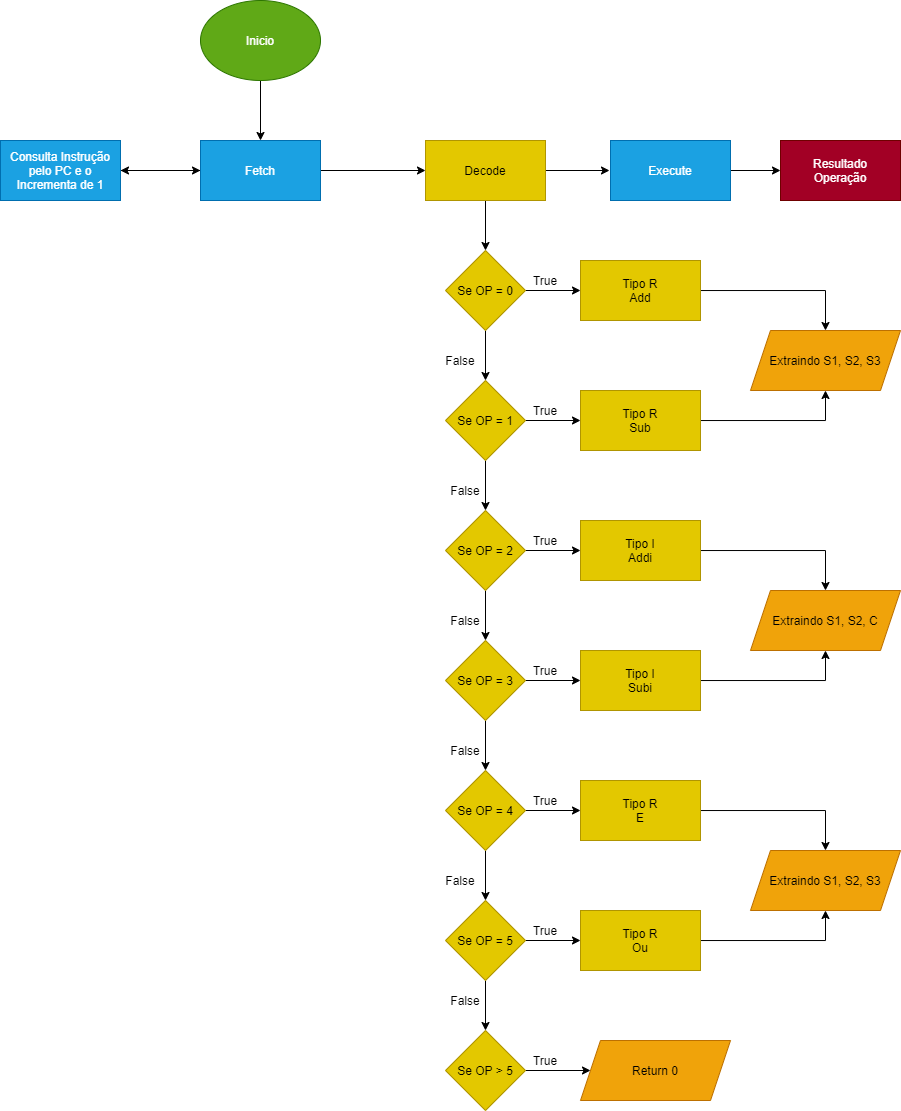

The diagram above was exported from draw.io. Its source (the exported page's mxGraphModel, read from the mxfile embedded in the PNG):
<mxGraphModel dx="1635" dy="451" grid="1" gridSize="10" guides="1" tooltips="1" connect="1" arrows="1" fold="1" page="1" pageScale="1" pageWidth="850" pageHeight="1100" math="0" shadow="0">
  <root>
    <mxCell id="0" />
    <mxCell id="1" parent="0" />
    <mxCell id="6" style="edgeStyle=orthogonalEdgeStyle;rounded=0;orthogonalLoop=1;jettySize=auto;html=1;entryX=0.5;entryY=0;entryDx=0;entryDy=0;" parent="1" source="4" target="5" edge="1">
      <mxGeometry relative="1" as="geometry" />
    </mxCell>
    <mxCell id="4" value="Inicio" style="ellipse;whiteSpace=wrap;html=1;fillColor=#60a917;strokeColor=#2D7600;fontColor=#ffffff;" parent="1" vertex="1">
      <mxGeometry x="140" y="70" width="120" height="80" as="geometry" />
    </mxCell>
    <mxCell id="8" style="edgeStyle=orthogonalEdgeStyle;rounded=0;orthogonalLoop=1;jettySize=auto;html=1;entryX=0;entryY=0.5;entryDx=0;entryDy=0;" parent="1" source="5" target="7" edge="1">
      <mxGeometry relative="1" as="geometry" />
    </mxCell>
    <mxCell id="80" style="edgeStyle=orthogonalEdgeStyle;rounded=0;orthogonalLoop=1;jettySize=auto;html=1;" parent="1" source="5" edge="1">
      <mxGeometry relative="1" as="geometry">
        <mxPoint x="60" y="240" as="targetPoint" />
      </mxGeometry>
    </mxCell>
    <mxCell id="5" value="Fetch" style="rounded=0;whiteSpace=wrap;html=1;fillColor=#1ba1e2;strokeColor=#006EAF;fontColor=#ffffff;" parent="1" vertex="1">
      <mxGeometry x="140" y="210" width="120" height="60" as="geometry" />
    </mxCell>
    <mxCell id="75" style="edgeStyle=orthogonalEdgeStyle;rounded=0;orthogonalLoop=1;jettySize=auto;html=1;" parent="1" source="7" edge="1">
      <mxGeometry relative="1" as="geometry">
        <mxPoint x="549" y="240" as="targetPoint" />
      </mxGeometry>
    </mxCell>
    <mxCell id="96" style="edgeStyle=orthogonalEdgeStyle;rounded=0;orthogonalLoop=1;jettySize=auto;html=1;entryX=0.5;entryY=0;entryDx=0;entryDy=0;" parent="1" source="7" target="36" edge="1">
      <mxGeometry relative="1" as="geometry" />
    </mxCell>
    <mxCell id="7" value="Decode" style="rounded=0;whiteSpace=wrap;html=1;fillColor=#e3c800;strokeColor=#B09500;fontColor=#000000;" parent="1" vertex="1">
      <mxGeometry x="365" y="210" width="120" height="60" as="geometry" />
    </mxCell>
    <mxCell id="35" style="edgeStyle=orthogonalEdgeStyle;rounded=0;orthogonalLoop=1;jettySize=auto;html=1;entryX=0.5;entryY=0;entryDx=0;entryDy=0;" parent="1" source="36" edge="1">
      <mxGeometry relative="1" as="geometry">
        <mxPoint x="425" y="450" as="targetPoint" />
      </mxGeometry>
    </mxCell>
    <mxCell id="41" style="edgeStyle=orthogonalEdgeStyle;rounded=0;orthogonalLoop=1;jettySize=auto;html=1;" parent="1" source="36" target="40" edge="1">
      <mxGeometry relative="1" as="geometry" />
    </mxCell>
    <mxCell id="36" value="Se OP = 0" style="rhombus;whiteSpace=wrap;html=1;fillColor=#e3c800;strokeColor=#B09500;fontColor=#000000;" parent="1" vertex="1">
      <mxGeometry x="385" y="320" width="80" height="80" as="geometry" />
    </mxCell>
    <mxCell id="38" value="Extraindo S1, S2, S3" style="shape=parallelogram;perimeter=parallelogramPerimeter;whiteSpace=wrap;html=1;fixedSize=1;fillColor=#f0a30a;strokeColor=#BD7000;fontColor=#000000;" parent="1" vertex="1">
      <mxGeometry x="690" y="400" width="150" height="60" as="geometry" />
    </mxCell>
    <mxCell id="42" style="edgeStyle=orthogonalEdgeStyle;rounded=0;orthogonalLoop=1;jettySize=auto;html=1;" parent="1" source="40" target="38" edge="1">
      <mxGeometry relative="1" as="geometry">
        <Array as="points">
          <mxPoint x="765" y="360" />
        </Array>
      </mxGeometry>
    </mxCell>
    <mxCell id="40" value="Tipo R&lt;br&gt;Add" style="rounded=0;whiteSpace=wrap;html=1;fillColor=#e3c800;strokeColor=#B09500;fontColor=#000000;" parent="1" vertex="1">
      <mxGeometry x="520" y="330" width="120" height="60" as="geometry" />
    </mxCell>
    <mxCell id="43" style="edgeStyle=orthogonalEdgeStyle;rounded=0;orthogonalLoop=1;jettySize=auto;html=1;entryX=0.5;entryY=0;entryDx=0;entryDy=0;" parent="1" source="44" edge="1">
      <mxGeometry relative="1" as="geometry">
        <mxPoint x="425" y="580" as="targetPoint" />
      </mxGeometry>
    </mxCell>
    <mxCell id="49" style="edgeStyle=orthogonalEdgeStyle;rounded=0;orthogonalLoop=1;jettySize=auto;html=1;entryX=0;entryY=0.5;entryDx=0;entryDy=0;" parent="1" source="44" target="48" edge="1">
      <mxGeometry relative="1" as="geometry" />
    </mxCell>
    <mxCell id="44" value="Se OP = 1" style="rhombus;whiteSpace=wrap;html=1;fillColor=#e3c800;strokeColor=#B09500;fontColor=#000000;" parent="1" vertex="1">
      <mxGeometry x="385" y="450" width="80" height="80" as="geometry" />
    </mxCell>
    <mxCell id="50" style="edgeStyle=orthogonalEdgeStyle;rounded=0;orthogonalLoop=1;jettySize=auto;html=1;entryX=0.5;entryY=1;entryDx=0;entryDy=0;" parent="1" source="48" target="38" edge="1">
      <mxGeometry relative="1" as="geometry" />
    </mxCell>
    <mxCell id="48" value="Tipo R&lt;br&gt;Sub" style="rounded=0;whiteSpace=wrap;html=1;fillColor=#e3c800;strokeColor=#B09500;fontColor=#000000;" parent="1" vertex="1">
      <mxGeometry x="520" y="460" width="120" height="60" as="geometry" />
    </mxCell>
    <mxCell id="51" style="edgeStyle=orthogonalEdgeStyle;rounded=0;orthogonalLoop=1;jettySize=auto;html=1;entryX=0.5;entryY=0;entryDx=0;entryDy=0;" parent="1" source="53" edge="1">
      <mxGeometry relative="1" as="geometry">
        <mxPoint x="425" y="710" as="targetPoint" />
      </mxGeometry>
    </mxCell>
    <mxCell id="52" style="edgeStyle=orthogonalEdgeStyle;rounded=0;orthogonalLoop=1;jettySize=auto;html=1;" parent="1" source="53" target="55" edge="1">
      <mxGeometry relative="1" as="geometry" />
    </mxCell>
    <mxCell id="53" value="Se OP = 2" style="rhombus;whiteSpace=wrap;html=1;fillColor=#e3c800;strokeColor=#B09500;fontColor=#000000;" parent="1" vertex="1">
      <mxGeometry x="385" y="580" width="80" height="80" as="geometry" />
    </mxCell>
    <mxCell id="54" style="edgeStyle=orthogonalEdgeStyle;rounded=0;orthogonalLoop=1;jettySize=auto;html=1;" parent="1" source="55" edge="1">
      <mxGeometry relative="1" as="geometry">
        <mxPoint x="765" y="660" as="targetPoint" />
        <Array as="points">
          <mxPoint x="765" y="620" />
        </Array>
      </mxGeometry>
    </mxCell>
    <mxCell id="55" value="Tipo I&lt;br&gt;Addi" style="rounded=0;whiteSpace=wrap;html=1;fillColor=#e3c800;strokeColor=#B09500;fontColor=#000000;" parent="1" vertex="1">
      <mxGeometry x="520" y="590" width="120" height="60" as="geometry" />
    </mxCell>
    <mxCell id="56" style="edgeStyle=orthogonalEdgeStyle;rounded=0;orthogonalLoop=1;jettySize=auto;html=1;entryX=0.5;entryY=0;entryDx=0;entryDy=0;" parent="1" source="58" edge="1">
      <mxGeometry relative="1" as="geometry">
        <mxPoint x="425" y="840" as="targetPoint" />
      </mxGeometry>
    </mxCell>
    <mxCell id="57" style="edgeStyle=orthogonalEdgeStyle;rounded=0;orthogonalLoop=1;jettySize=auto;html=1;entryX=0;entryY=0.5;entryDx=0;entryDy=0;" parent="1" source="58" target="60" edge="1">
      <mxGeometry relative="1" as="geometry" />
    </mxCell>
    <mxCell id="58" value="Se OP = 3" style="rhombus;whiteSpace=wrap;html=1;fillColor=#e3c800;strokeColor=#B09500;fontColor=#000000;" parent="1" vertex="1">
      <mxGeometry x="385" y="710" width="80" height="80" as="geometry" />
    </mxCell>
    <mxCell id="62" style="edgeStyle=orthogonalEdgeStyle;rounded=0;orthogonalLoop=1;jettySize=auto;html=1;entryX=0.5;entryY=1;entryDx=0;entryDy=0;" parent="1" source="60" target="61" edge="1">
      <mxGeometry relative="1" as="geometry">
        <mxPoint x="770" y="750" as="targetPoint" />
      </mxGeometry>
    </mxCell>
    <mxCell id="60" value="Tipo I&lt;br&gt;Subi" style="rounded=0;whiteSpace=wrap;html=1;fillColor=#e3c800;strokeColor=#B09500;fontColor=#000000;" parent="1" vertex="1">
      <mxGeometry x="520" y="720" width="120" height="60" as="geometry" />
    </mxCell>
    <mxCell id="61" value="Extraindo S1, S2, C" style="shape=parallelogram;perimeter=parallelogramPerimeter;whiteSpace=wrap;html=1;fixedSize=1;fillColor=#f0a30a;strokeColor=#BD7000;fontColor=#000000;" parent="1" vertex="1">
      <mxGeometry x="690" y="660" width="150" height="60" as="geometry" />
    </mxCell>
    <mxCell id="63" style="edgeStyle=orthogonalEdgeStyle;rounded=0;orthogonalLoop=1;jettySize=auto;html=1;entryX=0.5;entryY=0;entryDx=0;entryDy=0;" parent="1" source="65" edge="1">
      <mxGeometry relative="1" as="geometry">
        <mxPoint x="425" y="970" as="targetPoint" />
      </mxGeometry>
    </mxCell>
    <mxCell id="64" style="edgeStyle=orthogonalEdgeStyle;rounded=0;orthogonalLoop=1;jettySize=auto;html=1;" parent="1" source="65" target="67" edge="1">
      <mxGeometry relative="1" as="geometry" />
    </mxCell>
    <mxCell id="65" value="Se OP = 4" style="rhombus;whiteSpace=wrap;html=1;fillColor=#e3c800;strokeColor=#B09500;fontColor=#000000;" parent="1" vertex="1">
      <mxGeometry x="385" y="840" width="80" height="80" as="geometry" />
    </mxCell>
    <mxCell id="66" style="edgeStyle=orthogonalEdgeStyle;rounded=0;orthogonalLoop=1;jettySize=auto;html=1;" parent="1" source="67" edge="1">
      <mxGeometry relative="1" as="geometry">
        <mxPoint x="765" y="920" as="targetPoint" />
        <Array as="points">
          <mxPoint x="765" y="880" />
        </Array>
      </mxGeometry>
    </mxCell>
    <mxCell id="67" value="Tipo R&lt;br&gt;E" style="rounded=0;whiteSpace=wrap;html=1;fillColor=#e3c800;strokeColor=#B09500;fontColor=#000000;" parent="1" vertex="1">
      <mxGeometry x="520" y="850" width="120" height="60" as="geometry" />
    </mxCell>
    <mxCell id="69" style="edgeStyle=orthogonalEdgeStyle;rounded=0;orthogonalLoop=1;jettySize=auto;html=1;entryX=0;entryY=0.5;entryDx=0;entryDy=0;" parent="1" source="70" target="72" edge="1">
      <mxGeometry relative="1" as="geometry" />
    </mxCell>
    <mxCell id="97" style="edgeStyle=orthogonalEdgeStyle;rounded=0;orthogonalLoop=1;jettySize=auto;html=1;entryX=0.5;entryY=0;entryDx=0;entryDy=0;" parent="1" source="70" target="81" edge="1">
      <mxGeometry relative="1" as="geometry" />
    </mxCell>
    <mxCell id="70" value="Se OP = 5" style="rhombus;whiteSpace=wrap;html=1;fillColor=#e3c800;strokeColor=#B09500;fontColor=#000000;" parent="1" vertex="1">
      <mxGeometry x="385" y="970" width="80" height="80" as="geometry" />
    </mxCell>
    <mxCell id="71" style="edgeStyle=orthogonalEdgeStyle;rounded=0;orthogonalLoop=1;jettySize=auto;html=1;entryX=0.5;entryY=1;entryDx=0;entryDy=0;" parent="1" source="72" target="73" edge="1">
      <mxGeometry relative="1" as="geometry">
        <mxPoint x="770" y="1010" as="targetPoint" />
      </mxGeometry>
    </mxCell>
    <mxCell id="72" value="Tipo R&lt;br&gt;Ou" style="rounded=0;whiteSpace=wrap;html=1;fillColor=#e3c800;strokeColor=#B09500;fontColor=#000000;" parent="1" vertex="1">
      <mxGeometry x="520" y="980" width="120" height="60" as="geometry" />
    </mxCell>
    <mxCell id="73" value="Extraindo S1, S2, S3" style="shape=parallelogram;perimeter=parallelogramPerimeter;whiteSpace=wrap;html=1;fixedSize=1;fillColor=#f0a30a;strokeColor=#BD7000;fontColor=#000000;" parent="1" vertex="1">
      <mxGeometry x="690" y="920" width="150" height="60" as="geometry" />
    </mxCell>
    <mxCell id="77" style="edgeStyle=orthogonalEdgeStyle;rounded=0;orthogonalLoop=1;jettySize=auto;html=1;entryX=0;entryY=0.5;entryDx=0;entryDy=0;" parent="1" source="74" target="76" edge="1">
      <mxGeometry relative="1" as="geometry" />
    </mxCell>
    <mxCell id="74" value="Execute" style="rounded=0;whiteSpace=wrap;html=1;fillColor=#1ba1e2;strokeColor=#006EAF;fontColor=#ffffff;" parent="1" vertex="1">
      <mxGeometry x="550" y="210" width="120" height="60" as="geometry" />
    </mxCell>
    <mxCell id="76" value="Resultado&lt;br&gt;Operação" style="rounded=0;whiteSpace=wrap;html=1;fillColor=#a20025;strokeColor=#6F0000;fontColor=#ffffff;" parent="1" vertex="1">
      <mxGeometry x="720" y="210" width="120" height="60" as="geometry" />
    </mxCell>
    <mxCell id="79" style="edgeStyle=orthogonalEdgeStyle;rounded=0;orthogonalLoop=1;jettySize=auto;html=1;entryX=0;entryY=0.5;entryDx=0;entryDy=0;" parent="1" source="78" target="5" edge="1">
      <mxGeometry relative="1" as="geometry" />
    </mxCell>
    <mxCell id="78" value="Consulta Instrução pelo PC e o Incrementa de 1" style="rounded=0;whiteSpace=wrap;html=1;fillColor=#1ba1e2;strokeColor=#006EAF;fontColor=#ffffff;" parent="1" vertex="1">
      <mxGeometry x="-60" y="210" width="120" height="60" as="geometry" />
    </mxCell>
    <mxCell id="101" style="edgeStyle=orthogonalEdgeStyle;rounded=0;orthogonalLoop=1;jettySize=auto;html=1;" parent="1" source="81" target="100" edge="1">
      <mxGeometry relative="1" as="geometry" />
    </mxCell>
    <mxCell id="81" value="Se OP &amp;gt; 5" style="rhombus;whiteSpace=wrap;html=1;fillColor=#e3c800;strokeColor=#B09500;fontColor=#000000;" parent="1" vertex="1">
      <mxGeometry x="385" y="1100" width="80" height="80" as="geometry" />
    </mxCell>
    <mxCell id="82" value="True" style="text;html=1;strokeColor=none;fillColor=none;align=center;verticalAlign=middle;whiteSpace=wrap;rounded=0;" parent="1" vertex="1">
      <mxGeometry x="465" y="990" width="40" height="20" as="geometry" />
    </mxCell>
    <mxCell id="83" value="False" style="text;html=1;strokeColor=none;fillColor=none;align=center;verticalAlign=middle;whiteSpace=wrap;rounded=0;" parent="1" vertex="1">
      <mxGeometry x="380" y="940" width="40" height="20" as="geometry" />
    </mxCell>
    <mxCell id="85" value="True" style="text;html=1;strokeColor=none;fillColor=none;align=center;verticalAlign=middle;whiteSpace=wrap;rounded=0;" parent="1" vertex="1">
      <mxGeometry x="465" y="860" width="40" height="20" as="geometry" />
    </mxCell>
    <mxCell id="86" value="True" style="text;html=1;strokeColor=none;fillColor=none;align=center;verticalAlign=middle;whiteSpace=wrap;rounded=0;" parent="1" vertex="1">
      <mxGeometry x="465" y="730" width="40" height="20" as="geometry" />
    </mxCell>
    <mxCell id="87" value="True" style="text;html=1;strokeColor=none;fillColor=none;align=center;verticalAlign=middle;whiteSpace=wrap;rounded=0;" parent="1" vertex="1">
      <mxGeometry x="465" y="600" width="40" height="20" as="geometry" />
    </mxCell>
    <mxCell id="88" value="True" style="text;html=1;strokeColor=none;fillColor=none;align=center;verticalAlign=middle;whiteSpace=wrap;rounded=0;" parent="1" vertex="1">
      <mxGeometry x="465" y="470" width="40" height="20" as="geometry" />
    </mxCell>
    <mxCell id="90" value="True" style="text;html=1;strokeColor=none;fillColor=none;align=center;verticalAlign=middle;whiteSpace=wrap;rounded=0;" parent="1" vertex="1">
      <mxGeometry x="465" y="340" width="40" height="20" as="geometry" />
    </mxCell>
    <mxCell id="91" value="False" style="text;html=1;strokeColor=none;fillColor=none;align=center;verticalAlign=middle;whiteSpace=wrap;rounded=0;" parent="1" vertex="1">
      <mxGeometry x="385" y="810" width="40" height="20" as="geometry" />
    </mxCell>
    <mxCell id="92" value="False" style="text;html=1;strokeColor=none;fillColor=none;align=center;verticalAlign=middle;whiteSpace=wrap;rounded=0;" parent="1" vertex="1">
      <mxGeometry x="385" y="680" width="40" height="20" as="geometry" />
    </mxCell>
    <mxCell id="93" value="False" style="text;html=1;strokeColor=none;fillColor=none;align=center;verticalAlign=middle;whiteSpace=wrap;rounded=0;" parent="1" vertex="1">
      <mxGeometry x="385" y="550" width="40" height="20" as="geometry" />
    </mxCell>
    <mxCell id="94" value="False" style="text;html=1;strokeColor=none;fillColor=none;align=center;verticalAlign=middle;whiteSpace=wrap;rounded=0;" parent="1" vertex="1">
      <mxGeometry x="380" y="420" width="40" height="20" as="geometry" />
    </mxCell>
    <mxCell id="98" value="False" style="text;html=1;strokeColor=none;fillColor=none;align=center;verticalAlign=middle;whiteSpace=wrap;rounded=0;" parent="1" vertex="1">
      <mxGeometry x="385" y="1060" width="40" height="20" as="geometry" />
    </mxCell>
    <mxCell id="99" value="True" style="text;html=1;strokeColor=none;fillColor=none;align=center;verticalAlign=middle;whiteSpace=wrap;rounded=0;" parent="1" vertex="1">
      <mxGeometry x="465" y="1120" width="40" height="20" as="geometry" />
    </mxCell>
    <mxCell id="100" value="Return 0" style="shape=parallelogram;perimeter=parallelogramPerimeter;whiteSpace=wrap;html=1;fixedSize=1;fillColor=#f0a30a;strokeColor=#BD7000;fontColor=#000000;" parent="1" vertex="1">
      <mxGeometry x="520" y="1110" width="150" height="60" as="geometry" />
    </mxCell>
  </root>
</mxGraphModel>